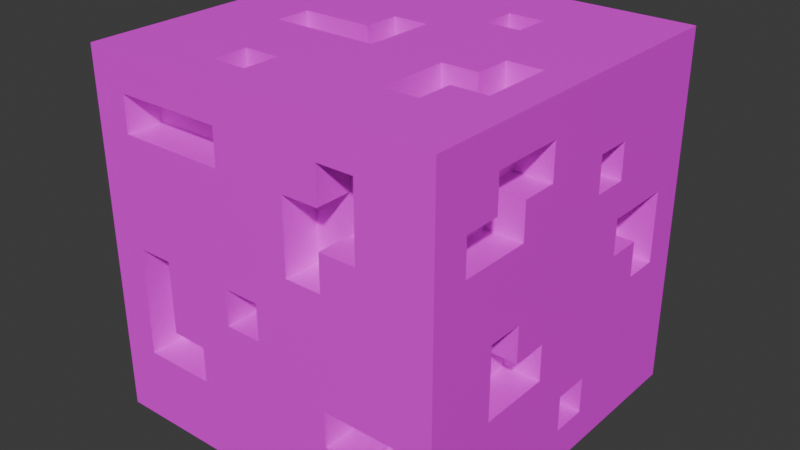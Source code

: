 # Source: cube.blend  (saved by Blender 4.5.88; exported with 4.5.12 LTS)
import bpy
from mathutils import Matrix  # noqa: F401  (used for matrix-valued properties, if any)

bpy.ops.wm.read_factory_settings(use_empty=True)
scene = bpy.context.scene
scene.name = 'Scene'

# ---- collections
col_collection = bpy.data.collections.new('Collection'); scene.collection.children.link(col_collection)

# ---- images (referenced by path relative to the original .blend; pixels are not part of the script)
import os
ASSET_DIR = os.environ.get("B2B_ASSET_DIR", "")  # directory of the original .blend (textures are referenced by path, not embedded)
HERE = os.path.dirname(os.path.abspath(__file__))  # packed textures are extracted next to this script under _unpacked/

def load_image(name, relpath, width, height, colorspace="sRGB"):
    """Load a texture the original file referenced (path relative to the .blend, or extracted next to this script)."""
    p = next((c for c in (os.path.join(HERE, relpath), os.path.join(ASSET_DIR, relpath)) if relpath and os.path.exists(c)), "")
    if p:
        img = bpy.data.images.load(p, check_existing=True)
        img.name = name
    else:  # same state as the original file: an image datablock whose file is absent (Cycles renders it pink)
        img = bpy.data.images.new(name, width, height)
        img.source = "FILE"
        img.filepath = "//" + (relpath or name)
    img.colorspace_settings.name = colorspace
    return img
img_texture = load_image('texture', '', 992, 992, 'sRGB')

# ---- materials (node trees are filled in below, after node groups)
mat_material = bpy.data.materials.new('Material')

# ---- material node trees
mat_material.use_nodes = True; mat_material.node_tree.nodes.clear()
_N = mat_material.node_tree.nodes; _L = mat_material.node_tree.links
n0 = _N.new('ShaderNodeBsdfPrincipled'); n0.name = 'Principled BSDF'; n0.location = (-200, 100)
n1 = _N.new('ShaderNodeOutputMaterial'); n1.name = 'Material Output'; n1.location = (200, 100)
n2 = _N.new('ShaderNodeTexImage'); n2.name = 'Image Texture'; n2.location = (-490, 60)
n2.image = img_texture
_L.new(n0.outputs[0], n1.inputs[0])
_L.new(n2.outputs[0], n0.inputs[0])
n1.is_active_output = True

# ---- world
world_world = bpy.data.worlds.new('World'); scene.world = world_world
world_world.use_nodes = True; world_world.node_tree.nodes.clear()
_N = world_world.node_tree.nodes; _L = world_world.node_tree.links
n0 = _N.new('ShaderNodeOutputWorld'); n0.name = 'World Output'; n0.location = (200, 100)
n1 = _N.new('ShaderNodeBackground'); n1.name = 'Background'; n1.location = (-200, 100)
n1.inputs[0].default_value = (0.05088, 0.05088, 0.05088, 1.0)
_L.new(n1.outputs[0], n0.inputs[0])
n0.is_active_output = True
world_world.color = (0.05088, 0.05088, 0.05088)
world_world.sun_shadow_jitter_overblur = 0.0

# ---- meshes
me_cube = bpy.data.meshes.new('Cube')
me_cube.from_pydata([(1.0, 1.0, 1.0), (1.0, 1.0, -1.0), (1.0, -1.0, 1.0), (1.0, -1.0, -1.0), (-1.0, 1.0, 1.0), (-1.0, 1.0, -1.0), (-1.0, -1.0, 1.0), (-1.0, -1.0, -1.0), (-1.0, 0.8, -1.0), (-1.0, 0.6, -1.0), (-1.0, 0.4, -1.0), (-1.0, 0.2, -1.0), (-1.0, 0.0, -1.0), (-1.0, -0.2, -1.0), (-1.0, -0.4, -1.0), (-1.0, -0.6, -1.0), (-1.0, -0.8, -1.0), (1.0, 0.8, 1.0), (1.0, 0.6, 1.0), (1.0, 0.4, 1.0), (1.0, 0.2, 1.0), (1.0, 0.0, 1.0), (1.0, -0.2, 1.0), (1.0, -0.4, 1.0), (1.0, -0.6, 1.0), (1.0, -0.8, 1.0), (-1.0, -0.8, 1.0), (-1.0, -0.6, 1.0), (-1.0, -0.4, 1.0), (-1.0, -0.2, 1.0), (-1.0, 0.0, 1.0), (-1.0, 0.2, 1.0), (-1.0, 0.4, 1.0), (-1.0, 0.6, 1.0), (-1.0, 0.8, 1.0), (1.0, -0.8, -1.0), (1.0, -0.6, -1.0), (1.0, -0.4, -1.0), (1.0, -0.2, -1.0), (1.0, 0.0, -1.0), (1.0, 0.2, -1.0), (1.0, 0.4, -1.0), (1.0, 0.6, -1.0), (1.0, 0.8, -1.0), (0.8, 1.0, -1.0), (0.6, 1.0, -1.0), (0.4, 1.0, -1.0), (0.2, 1.0, -1.0), (0.0, 1.0, -1.0), (-0.2, 1.0, -1.0), (-0.4, 1.0, -1.0), (-0.6, 1.0, -1.0), (-0.8, 1.0, -1.0), (0.8, -1.0, 1.0), (0.6, -1.0, 1.0), (0.4, -1.0, 1.0), (0.2, -1.0, 1.0), (0.0, -1.0, 1.0), (-0.2, -1.0, 1.0), (-0.4, -1.0, 1.0), (-0.6, -1.0, 1.0), (-0.8, -1.0, 1.0), (-0.8, -1.0, -1.0), (-0.6, -1.0, -1.0), (-0.4, -1.0, -1.0), (-0.2, -1.0, -1.0), (0.0, -1.0, -1.0), (0.2, -1.0, -1.0), (0.4, -1.0, -1.0), (0.6, -1.0, -1.0), (0.8, -1.0, -1.0), (-0.8, 1.0, 1.0), (-0.6, 1.0, 1.0), (-0.4, 1.0, 1.0), (-0.2, 1.0, 1.0), (0.0, 1.0, 1.0), (0.2, 1.0, 1.0), (0.4, 1.0, 1.0), (0.6, 1.0, 1.0), (0.8, 1.0, 1.0), (0.6, 0.8, -1.0), (0.4, 0.8, -1.0), (0.2, 0.8, -1.0), (-0.4, 0.8, -1.0), (-0.6, 0.8, -1.0), (-0.8, 0.8, -1.0), (0.6, 0.6, -1.0), (0.4, 0.6, -1.0), (0.2, 0.6, -1.0), (-0.4, 0.6, -1.0), (-0.6, 0.6, -1.0), (-0.8, 0.6, -1.0), (0.4, 0.4, -1.0), (0.2, 0.4, -1.0), (-0.4, 0.4, -1.0), (-0.6, 0.4, -1.0), (0.4, 0.2, -1.0), (0.2, 0.2, -1.0), (-0.4, 0.2, -1.0), (-0.4, 0.0, -1.0), (-0.4, -0.2, -1.0), (-0.6, -0.2, -1.0), (-0.8, -0.2, -1.0), (0.8, -0.4, -1.0), (0.6, -0.4, -1.0), (0.4, -0.4, -1.0), (0.2, -0.4, -1.0), (0.0, -0.4, -1.0), (-0.2, -0.4, -1.0), (-0.4, -0.4, -1.0), (-0.6, -0.4, -1.0), (-0.8, -0.4, -1.0), (0.8, -0.6, -1.0), (0.6, -0.6, -1.0), (0.4, -0.6, -1.0), (0.2, -0.6, -1.0), (-0.2, -0.6, -1.0), (-0.4, -0.6, -1.0), (0.6, -0.8, -1.0), (0.4, -0.8, -1.0), (0.2, -0.8, -1.0), (-0.2, -0.8, -1.0), (-0.8, 0.8, 1.0), (-0.6, 0.8, 1.0), (-0.4, 0.8, 1.0), (0.2, 0.8, 1.0), (0.4, 0.8, 1.0), (-0.8, 0.6, 1.0), (-0.6, 0.6, 1.0), (-0.4, 0.6, 1.0), (0.2, 0.6, 1.0), (0.4, 0.6, 1.0), (-0.8, 0.4, 1.0), (-0.6, 0.4, 1.0), (-0.4, 0.4, 1.0), (0.2, 0.4, 1.0), (0.4, 0.4, 1.0), (-0.2, 0.2, 1.0), (0.0, 0.2, 1.0), (-0.6, 0.0, 1.0), (-0.4, 0.0, 1.0), (-0.2, 0.0, 1.0), (0.0, 0.0, 1.0), (0.6, 0.0, 1.0), (0.8, 0.0, 1.0), (-0.6, -0.2, 1.0), (-0.4, -0.2, 1.0), (-0.2, -0.2, 1.0), (0.0, -0.2, 1.0), (0.4, -0.2, 1.0), (0.6, -0.2, 1.0), (0.8, -0.2, 1.0), (-0.4, -0.4, 1.0), (-0.2, -0.4, 1.0), (0.4, -0.4, 1.0), (0.6, -0.4, 1.0), (0.8, -0.4, 1.0), (-0.4, -0.6, 1.0), (-0.2, -0.6, 1.0), (0.4, -0.6, 1.0), (0.6, -0.6, 1.0), (-0.4, -0.8, 1.0), (-0.2, -0.8, 1.0), (0.4, -0.8, 1.0), (1.0, 1.0, 0.8), (1.0, 1.0, 0.6), (1.0, 1.0, 0.4), (1.0, 1.0, 0.2), (1.0, 1.0, 0.0), (1.0, 1.0, -0.2), (1.0, 1.0, -0.4), (1.0, 1.0, -0.6), (1.0, 1.0, -0.8), (-1.0, -1.0, -0.8), (-1.0, -1.0, -0.6), (-1.0, -1.0, -0.4), (-1.0, -1.0, -0.2), (-1.0, -1.0, 0.0), (-1.0, -1.0, 0.2), (-1.0, -1.0, 0.4), (-1.0, -1.0, 0.6), (-1.0, -1.0, 0.8), (1.0, -1.0, 0.8), (1.0, -1.0, 0.6), (1.0, -1.0, 0.4), (1.0, -1.0, 0.2), (1.0, -1.0, 0.0), (1.0, -1.0, -0.2), (1.0, -1.0, -0.4), (1.0, -1.0, -0.6), (1.0, -1.0, -0.8), (-1.0, 1.0, 0.8), (-1.0, 1.0, 0.6), (-1.0, 1.0, 0.4), (-1.0, 1.0, 0.2), (-1.0, 1.0, 0.0), (-1.0, 1.0, -0.2), (-1.0, 1.0, -0.4), (-1.0, 1.0, -0.6), (-1.0, 1.0, -0.8), (1.0, 0.8, 0.2), (1.0, 0.8, 0.0), (1.0, 0.8, -0.2), (1.0, 0.6, 0.2), (1.0, 0.6, 0.0), (1.0, 0.6, -0.2), (1.0, 0.4, 0.6), (1.0, 0.4, 0.4), (1.0, 0.4, 0.2), (1.0, 0.4, 0.0), (1.0, 0.4, -0.2), (1.0, 0.2, 0.8), (1.0, 0.2, 0.6), (1.0, 0.2, 0.4), (1.0, 0.2, 0.2), (1.0, 0.2, 0.0), (1.0, 0.2, -0.2), (1.0, 0.2, -0.4), (1.0, 0.2, -0.6), (1.0, 0.2, -0.8), (1.0, 0.0, -0.6), (1.0, 0.0, -0.8), (1.0, -0.2, 0.8), (1.0, -0.2, 0.6), (1.0, -0.2, 0.4), (1.0, -0.2, 0.2), (1.0, -0.2, 0.0), (1.0, -0.2, -0.2), (1.0, -0.2, -0.4), (1.0, -0.4, 0.8), (1.0, -0.4, 0.6), (1.0, -0.4, 0.4), (1.0, -0.4, 0.0), (1.0, -0.4, -0.2), (1.0, -0.4, -0.4), (1.0, -0.6, 0.8), (1.0, -0.6, 0.6), (1.0, -0.6, 0.4), (1.0, -0.6, 0.2), (1.0, -0.6, 0.0), (1.0, -0.6, -0.2), (1.0, -0.6, -0.4), (1.0, -0.8, 0.6), (1.0, -0.8, 0.4), (-1.0, -0.8, 0.4), (-1.0, -0.8, 0.2), (-1.0, -0.8, 0.0), (-1.0, -0.8, -0.2), (-1.0, -0.6, 0.4), (-1.0, -0.6, 0.2), (-1.0, -0.6, 0.0), (-1.0, -0.6, -0.2), (-1.0, -0.4, 0.4), (-1.0, -0.4, 0.2), (-1.0, -0.4, 0.0), (-1.0, -0.4, -0.2), (-1.0, -0.4, -0.4), (-1.0, -0.4, -0.6), (-1.0, -0.4, -0.8), (-1.0, -0.2, 0.4), (-1.0, -0.2, -0.2), (-1.0, -0.2, -0.4), (-1.0, -0.2, -0.6), (-1.0, -0.2, -0.8), (-1.0, 0.0, 0.8), (-1.0, 0.0, 0.6), (-1.0, 0.0, 0.4), (-1.0, 0.0, -0.2), (-1.0, 0.0, -0.4), (-1.0, 0.0, -0.6), (-1.0, 0.2, 0.8), (-1.0, 0.2, 0.6), (-1.0, 0.2, 0.4), (-1.0, 0.2, -0.2), (-1.0, 0.4, 0.4), (-1.0, 0.4, 0.2), (-1.0, 0.4, 0.0), (-1.0, 0.4, -0.2), (-1.0, 0.4, -0.4), (-1.0, 0.4, -0.6), (-1.0, 0.4, -0.8), (-1.0, 0.6, 0.4), (-1.0, 0.6, 0.2), (-1.0, 0.6, 0.0), (-1.0, 0.6, -0.4), (-1.0, 0.6, -0.6), (-1.0, 0.8, 0.2), (-1.0, 0.8, 0.0), (-0.8, 1.0, -0.4), (-0.8, 1.0, -0.6), (-0.6, 1.0, 0.6), (-0.6, 1.0, 0.4), (-0.6, 1.0, -0.2), (-0.6, 1.0, -0.4), (-0.6, 1.0, -0.6), (-0.4, 1.0, 0.8), (-0.4, 1.0, 0.6), (-0.4, 1.0, 0.4), (-0.4, 1.0, 0.0), (-0.4, 1.0, -0.2), (-0.4, 1.0, -0.4), (-0.2, 1.0, 0.8), (-0.2, 1.0, 0.4), (-0.2, 1.0, 0.2), (-0.2, 1.0, 0.0), (-0.2, 1.0, -0.2), (-0.2, 1.0, -0.4), (0.0, 1.0, 0.8), (0.0, 1.0, 0.6), (0.2, 1.0, 0.8), (0.2, 1.0, 0.6), (0.2, 1.0, 0.4), (0.4, 1.0, 0.8), (0.4, 1.0, 0.6), (0.4, 1.0, 0.4), (0.4, 1.0, -0.2), (0.4, 1.0, -0.4), (0.6, 1.0, 0.8), (0.6, 1.0, 0.6), (0.6, 1.0, 0.4), (0.6, 1.0, -0.2), (0.6, 1.0, -0.4), (0.6, 1.0, -0.6), (0.6, 1.0, -0.8), (0.8, 1.0, -0.2), (0.8, 1.0, -0.4), (0.8, 1.0, -0.6), (0.8, 1.0, -0.8), (0.8, -1.0, -0.4), (0.8, -1.0, -0.6), (0.8, -1.0, -0.8), (0.6, -1.0, 0.8), (0.6, -1.0, 0.6), (0.6, -1.0, 0.4), (0.6, -1.0, -0.4), (0.6, -1.0, -0.6), (0.6, -1.0, -0.8), (0.4, -1.0, 0.8), (0.4, -1.0, 0.6), (0.4, -1.0, 0.4), (0.4, -1.0, 0.2), (0.4, -1.0, -0.4), (0.4, -1.0, -0.6), (0.4, -1.0, -0.8), (0.2, -1.0, 0.6), (0.2, -1.0, 0.4), (0.2, -1.0, 0.2), (0.2, -1.0, 0.0), (0.0, -1.0, 0.0), (0.0, -1.0, -0.2), (-0.2, -1.0, 0.8), (-0.2, -1.0, 0.6), (-0.2, -1.0, 0.0), (-0.2, -1.0, -0.2), (-0.4, -1.0, 0.8), (-0.4, -1.0, 0.6), (-0.4, -1.0, 0.0), (-0.4, -1.0, -0.4), (-0.4, -1.0, -0.6), (-0.4, -1.0, -0.8), (-0.6, -1.0, 0.8), (-0.6, -1.0, 0.6), (-0.6, -1.0, 0.0), (-0.6, -1.0, -0.2), (-0.6, -1.0, -0.4), (-0.6, -1.0, -0.6), (-0.8, -1.0, 0.8), (-0.8, -1.0, 0.6), (-0.8, -1.0, 0.0), (-0.8, -1.0, -0.2), (-0.8, -1.0, -0.4), (-0.8, -1.0, -0.6), (-0.8, 0.8, 0.8), (-0.6, 0.8, 0.8), (-0.4, 0.8, 0.8), (-0.8, 0.6, 0.8), (-0.6, 0.6, 0.8), (-0.4, 0.6, 0.8), (0.2, 0.6, 0.8), (0.4, 0.6, 0.8), (-0.8, 0.4, 0.8), (-0.6, 0.4, 0.8), (0.2, 0.4, 0.8), (0.4, 0.4, 0.8), (-0.2, 0.2, 0.8), (0.0, 0.2, 0.8), (-0.6, 0.0, 0.8), (-0.4, 0.0, 0.8), (-0.2, 0.0, 0.8), (0.0, 0.0, 0.8), (0.6, 0.0, 0.8), (0.8, 0.0, 0.8), (-0.6, -0.2, 0.8), (-0.4, -0.2, 0.8), (-0.2, -0.2, 0.8), (0.0, -0.2, 0.8), (0.4, -0.2, 0.8), (0.6, -0.2, 0.8), (-0.8, 0.8, -0.6), (0.4, -0.4, 0.8), (0.6, -0.4, 0.8), (-0.8, 0.8, -0.4), (-0.4, -0.6, 0.8), (-0.2, -0.6, 0.8), (0.4, -0.6, 0.8), (0.6, -0.6, 0.8), (-0.4, -0.8, 0.8), (-0.2, -0.8, 0.8), (0.8, 0.8, 0.2), (0.8, 0.8, 0.0), (-0.8, -0.8, 0.4), (0.8, 0.6, 0.2), (0.8, 0.6, 0.0), (0.8, 0.6, -0.2), (0.8, 0.4, 0.6), (0.8, 0.4, 0.4), (0.8, 0.4, 0.2), (0.8, 0.4, 0.0), (0.8, 0.2, 0.6), (0.8, 0.2, 0.4), (0.8, 0.2, -0.6), (0.8, 0.2, -0.8), (0.8, 0.0, -0.6), (0.8, 0.0, -0.8), (0.8, -0.2, 0.8), (0.8, -0.8, 0.4), (0.8, -0.2, -0.2), (0.8, -0.2, -0.4), (0.8, -0.4, 0.8), (0.8, -0.8, 0.6), (0.8, -0.2, 0.8), (0.8, -0.4, 0.0), (0.8, -0.4, -0.2), (0.8, -0.4, -0.4), (0.8, -0.6, 0.6), (0.8, -0.6, 0.8), (0.8, -0.2, 0.6), (0.8, -0.6, 0.0), (0.8, -0.6, -0.2), (0.8, -0.6, -0.4), (0.8, -0.4, 0.4), (0.8, -0.4, 0.6), (-0.6, 0.8, 0.6), (-0.6, 0.8, 0.4), (-0.6, 0.8, -0.2), (-0.6, 0.8, -0.4), (-0.6, 0.8, -0.6), (-0.4, 0.8, 0.6), (-0.4, 0.8, 0.4), (-0.4, 0.8, 0.0), (-0.4, 0.8, -0.2), (-0.4, 0.8, -0.4), (-0.2, 0.8, 0.0), (-0.2, 0.8, -0.2), (-0.2, 0.8, -0.4), (0.0, 0.8, 0.8), (0.0, 0.8, 0.6), (0.2, 0.8, 0.8), (0.2, 0.8, 0.6), (0.2, 0.8, 0.4), (0.4, 0.8, 0.8), (0.4, 0.8, 0.6), (0.4, 0.8, 0.4), (0.4, 0.8, -0.2), (0.4, 0.8, -0.4), (0.6, 0.8, 0.6), (0.6, 0.8, 0.4), (0.6, 0.8, -0.2), (0.6, 0.8, -0.4), (0.6, 0.8, -0.6), (0.6, 0.8, -0.8), (0.8, 0.8, -0.2), (0.8, 0.8, -0.4), (0.8, 0.8, -0.6), (0.8, 0.8, -0.8), (-0.8, -0.8, 0.2), (-0.8, -0.8, 0.0), (-0.8, -0.8, -0.2), (-0.8, -0.6, 0.4), (-0.8, -0.6, 0.2), (-0.8, -0.6, 0.0), (-0.8, -0.6, -0.2), (-0.8, -0.4, 0.4), (-0.8, -0.4, 0.2), (-0.8, -0.4, -0.4), (-0.8, -0.4, -0.6), (-0.8, -0.4, -0.8), (-0.8, -0.2, -0.2), (-0.8, -0.2, -0.4), (-0.8, -0.2, -0.6), (-0.8, -0.2, -0.8), (-0.8, 0.0, 0.8), (-0.8, 0.0, 0.6), (-0.8, 0.0, -0.2), (-0.8, 0.0, -0.4), (-0.8, 0.0, -0.6), (-0.8, 0.2, 0.8), (-0.8, 0.2, 0.6), (-0.8, 0.4, 0.4), (-0.8, 0.4, 0.2), (-0.8, 0.4, 0.0), (-0.8, 0.4, -0.4), (-0.8, 0.4, -0.6), (-0.8, 0.6, 0.4), (-0.8, 0.6, 0.2), (-0.8, 0.6, 0.0), (-0.8, 0.6, -0.4), (-0.8, 0.6, -0.6), (-0.8, 0.8, 0.2), (-0.8, 0.8, 0.0), (0.8, -0.8, -0.4), (0.8, -0.8, -0.6), (0.8, -0.8, -0.8), (0.6, -0.8, 0.8), (0.6, -0.8, 0.6), (0.6, -0.8, 0.4), (0.6, -0.8, -0.4), (0.6, -0.8, -0.6), (0.6, -0.8, -0.8), (0.4, -0.8, 0.8), (0.4, -0.8, 0.6), (0.4, -0.8, 0.4), (0.4, -0.8, 0.2), (0.4, -0.8, -0.4), (0.4, -0.8, -0.6), (0.2, -0.8, 0.6), (0.2, -0.8, 0.4), (0.2, -0.8, 0.2), (0.0, -0.8, 0.0), (0.0, -0.8, -0.2), (-0.2, -0.8, 0.8), (-0.2, -0.8, 0.6), (-0.2, -0.8, 0.0), (-0.2, -0.8, -0.2), (-0.4, -0.8, 0.8), (-0.4, -0.8, 0.6), (-0.4, -0.8, -0.4), (-0.4, -0.8, -0.6), (-0.6, -0.8, 0.8), (-0.6, -0.8, 0.6), (-0.6, -0.8, 0.0), (-0.6, -0.8, -0.2), (-0.6, -0.8, -0.4), (-0.6, -0.8, -0.6), (-0.8, -0.8, 0.8), (-0.8, -0.8, 0.6), (-0.8, -0.8, 0.0), (-0.8, -0.8, -0.2), (-0.8, -0.8, -0.4), (-0.8, -0.8, -0.6), (0.6, 0.8, -0.8), (0.4, 0.8, -0.8), (0.2, 0.8, -0.8), (-0.6, 0.8, -0.8), (-0.8, 0.8, -0.8), (0.6, 0.6, -0.8), (0.4, 0.6, -0.8), (0.2, 0.6, -0.8), (-0.4, 0.6, -0.8), (-0.6, 0.6, -0.8), (-0.8, 0.6, -0.8), (0.4, 0.4, -0.8), (0.2, 0.4, -0.8), (-0.4, 0.4, -0.8), (-0.6, 0.4, -0.8), (0.4, 0.2, -0.8), (0.2, 0.2, -0.8), (-0.4, -0.2, -0.8), (-0.6, -0.2, -0.8), (-0.8, -0.2, -0.8), (0.8, -0.4, -0.8), (0.6, -0.4, -0.8), (0.4, -0.4, -0.8), (-0.2, -0.4, -0.8), (-0.4, -0.4, -0.8), (-0.6, -0.4, -0.8), (-0.8, -0.4, -0.8), (0.8, -0.6, -0.8), (0.6, -0.6, -0.8), (0.4, -0.6, -0.8), (0.2, -0.6, -0.8), (-0.2, -0.6, -0.8), (-0.4, -0.6, -0.8), (0.6, -0.8, -0.8), (0.4, -0.8, -0.8), (0.2, -0.8, -0.8), (0.8, -0.6, 0.4), (0.8, -0.4, 0.8)], [], [(221, 220, 218, 217, 216, 215, 214, 213, 212, 211, 20, 21, 22, 222, 223, 224, 225, 226, 227, 228, 234, 241, 240, 239, 238, 237, 243, 184, 185, 186, 187, 188, 189, 190, 3, 35, 36, 37, 38, 39, 40, 219), (125, 130, 131, 126, 77, 76), (123, 122, 372, 373, 374, 124), (73, 72, 71, 4, 34, 33, 32, 132, 127, 122, 123, 124), (157, 161, 406, 402), (132, 32, 31, 30, 29, 28, 27, 26, 6, 61, 60, 59, 161, 157, 152, 146, 145, 139, 140, 141, 137, 138, 142, 148, 147, 153, 158, 162, 58, 57, 56, 55, 163, 159, 154, 149, 150, 143, 144, 21, 20, 19, 18, 17, 0, 79, 78, 77, 126, 131, 136, 135, 130, 125, 76, 75, 74, 73, 124, 129, 134, 133), (132, 133, 381, 380), (162, 158, 403, 407), (122, 127, 132, 380, 375, 372), (152, 157, 158, 153, 147, 146), (548, 549, 543, 537, 536, 542, 541, 540, 546, 547), (264, 30, 31, 32, 33, 34, 4, 191, 192, 193, 194, 195, 196, 197, 198, 199, 5, 8, 9, 10, 280, 279, 285, 284, 278, 277, 276, 283, 287, 286, 282, 281, 274, 272, 266, 265, 271, 270), (138, 137, 384, 385), (130, 135, 382, 378), (144, 143, 390, 391), (129, 128, 133, 134), (159, 160, 405, 404), (145, 146, 147, 148, 395, 394, 393, 392), (136, 131, 379, 383), (129, 124, 374, 377), (149, 154, 159, 404, 399, 396), (35, 3, 70, 69, 68, 67, 66, 65, 121, 116, 108, 107, 106, 105, 114, 115, 120, 119, 118, 113, 112, 103, 37, 36), (112, 113, 578, 577), (113, 118, 583, 578), (110, 111, 576, 575), (100, 109, 574, 567), (87, 92, 561, 556), (85, 84, 553, 554), (119, 120, 585, 584), (83, 89, 90, 84, 85, 8, 5, 52, 51, 50), (109, 110, 575, 574), (93, 88, 557, 562), (118, 119, 584, 583), (120, 115, 580, 585), (111, 102, 569, 576), (109, 108, 573, 574), (102, 13, 12, 11, 10, 9, 8, 85, 91, 90, 95, 94, 98, 99, 100, 101), (44, 1, 43, 42, 41, 40, 39, 38, 37, 103, 104, 105, 106, 107, 108, 109, 100, 99, 98, 94, 89, 83, 50, 49, 48, 47, 82, 88, 93, 97, 96, 92, 87, 86, 80, 45), (350, 354, 360, 366, 544, 538, 534, 530), (162, 161, 59, 58), (349, 348, 528, 529), (338, 344, 525, 520), (355, 351, 531, 535), (365, 358, 537, 543, 549, 371), (341, 342, 524, 523), (357, 364, 542, 536), (344, 345, 346, 527, 526, 525), (580, 579, 572, 571, 570, 577, 578, 583, 584, 585), (346, 340, 522, 527), (333, 332, 331, 513, 514, 515), (336, 330, 512, 518), (336, 343, 68, 69, 70, 330), (313, 312, 309, 307, 301, 295, 296, 290, 291, 297, 302, 303, 304, 298, 299, 292, 293, 288, 197, 196, 195, 194, 193, 192, 191, 4, 71, 72, 73, 74, 75, 76, 77, 78, 317, 318), (312, 313, 461, 460), (326, 327, 474, 473, 472, 471, 324, 325), (322, 321, 468, 469, 470, 323), (288, 293, 445, 401), (323, 327, 44, 45, 46, 47, 48, 49, 50, 51, 52, 5, 199, 198, 197, 288, 289, 294, 293, 300, 306, 305, 304, 303, 302, 297, 296, 295, 301, 307, 308, 310, 311, 314, 319, 318, 317, 78, 79, 0, 164, 165, 166, 167, 168, 169, 324, 320, 315, 316, 321, 322), (321, 316, 464, 468), (304, 305, 306, 454, 453, 452), (294, 289, 398, 446), (470, 469, 468, 464, 463, 467, 471, 472, 473, 474), (318, 319, 466, 465), (291, 290, 442, 443), (314, 311, 459, 462, 466, 319), (44, 327, 326, 325, 324, 169, 170, 171, 172, 1), (298, 304, 452, 449), (244, 248, 252, 482, 478, 410), (251, 247, 477, 481), (258, 257, 256, 484, 485, 486), (260, 267, 493, 487), (276, 277, 273, 267, 260, 255, 254, 253, 252, 259, 266, 272, 274, 275), (250, 251, 481, 480), (278, 284, 506, 501), (269, 262, 489, 495), (249, 250, 480, 479), (285, 279, 502, 507), (281, 282, 504, 503), (245, 244, 410, 475, 476, 477, 247, 246), (264, 270, 496, 491), (219, 40, 41, 42, 43, 1, 172, 171, 170, 169, 202, 205, 210, 216, 217, 218), (206, 212, 418, 414), (237, 231, 440, 586, 425, 243), (231, 230, 441, 440), (212, 213, 419, 418), (227, 226, 225, 224, 223, 230, 231, 237, 238, 239, 232, 233), (200, 203, 208, 416, 411, 408), (222, 22, 23, 24, 25, 2, 182, 183, 184, 243, 242, 236, 235, 229), (213, 207, 415, 419), (218, 220, 422, 420), (204, 205, 413, 412), (221, 219, 421, 423), (227, 233, 432, 426), (240, 241, 439, 438, 437, 239), (19, 20, 211, 212, 206, 207, 213, 214, 215, 216, 210, 205, 204, 209, 208, 203, 200, 201, 202, 169, 168, 167, 166, 165, 164, 0, 17, 18), (267, 268, 269, 495, 494, 493), (331, 54, 55, 56, 57, 58, 59, 60, 61, 6, 181, 366, 360, 354, 350, 351, 355, 361, 367, 180, 179, 178, 177, 176, 175, 174, 173, 7, 62, 63, 64, 359, 358, 365, 371, 370, 369, 368, 362, 356, 352, 348, 347, 346, 345, 344, 338, 337), (367, 366, 181, 180), (403, 402, 406, 407), (394, 395, 389, 385, 384, 388, 387, 386, 392, 393), (375, 380, 381, 376, 377, 374, 373, 372), (379, 378, 382, 383), (140, 139, 386, 387, 388, 141), (139, 145, 392, 386), (133, 128, 376, 381), (161, 162, 407, 406), (155, 156, 428, 400), (156, 151, 144, 391, 424, 428), (160, 155, 400, 405), (135, 136, 383, 382), (128, 129, 377, 376), (148, 142, 138, 385, 389, 395), (150, 149, 396, 397), (158, 157, 402, 403), (137, 141, 388, 384), (131, 130, 378, 379), (143, 150, 397, 390), (411, 416, 417, 412, 413, 471, 409, 408), (438, 439, 433, 427, 426, 432, 431, 437), (421, 420, 422, 423), (415, 414, 418, 419), (205, 202, 471, 413), (201, 200, 408, 409, 471, 202), (232, 239, 437, 431), (220, 221, 423, 422), (441, 436, 430, 587, 435, 434, 429, 425, 586, 440), (233, 232, 431, 432), (241, 234, 228, 427, 433, 439), (235, 236, 434, 435), (207, 206, 414, 415), (219, 218, 420, 421), (209, 204, 412, 417), (208, 209, 417, 416), (242, 243, 425, 429), (228, 227, 426, 427), (230, 223, 436, 441), (461, 465, 466, 462, 459, 458, 456, 455, 457, 460), (453, 454, 451, 445, 444, 450, 449, 452), (309, 312, 460, 457, 455, 307), (443, 442, 447, 448), (398, 401, 445, 446), (293, 292, 444, 445), (327, 323, 470, 474), (293, 294, 446, 445), (300, 293, 445, 451, 454, 306), (504, 508, 509, 505, 500, 499, 498, 503), (313, 318, 465, 461), (292, 299, 450, 444), (315, 320, 324, 471, 467, 463), (316, 315, 463, 464), (296, 297, 448, 447), (311, 310, 458, 459), (289, 288, 401, 398), (297, 291, 443, 448), (310, 308, 456, 458), (290, 296, 447, 442), (299, 298, 449, 450), (308, 307, 455, 456), (502, 501, 506, 507), (494, 495, 489, 490, 486, 485, 484, 488, 487, 493), (492, 491, 496, 497), (478, 482, 483, 479, 480, 481, 477, 476, 475, 410), (251, 250, 249, 253, 254, 255, 260, 261, 256, 257, 258, 263, 262, 269, 268, 267, 273, 277, 278, 279, 280, 10, 11, 12, 13, 14, 15, 16, 7, 173, 174, 175, 176, 177, 178, 179, 180, 181, 6, 26, 27, 28, 29, 30, 264, 265, 266, 259, 252, 248, 244, 245, 246, 247), (284, 285, 507, 506), (283, 276, 500, 505, 509, 287), (274, 281, 503, 498), (275, 274, 498, 499, 500, 276), (270, 271, 497, 496), (261, 260, 487, 488), (279, 278, 501, 502), (252, 253, 483, 482), (263, 258, 486, 490), (282, 286, 508, 504), (262, 263, 490, 489), (253, 249, 479, 483), (286, 287, 509, 508), (256, 261, 488, 484), (271, 265, 492, 497), (265, 264, 491, 492), (538, 544, 545, 539, 535, 531, 530, 534), (522, 521, 515, 514, 513, 519, 520, 525, 526, 527), (529, 528, 532, 533), (516, 523, 524, 517, 518, 512, 511, 510), (363, 362, 540, 541), (342, 335, 517, 524), (364, 363, 541, 542), (329, 328, 510, 511, 512, 330), (361, 355, 535, 539), (335, 336, 518, 517), (353, 349, 529, 533), (362, 368, 546, 540), (348, 352, 532, 528), (337, 338, 520, 519), (351, 350, 530, 531), (366, 367, 545, 544), (339, 333, 515, 521), (328, 334, 341, 523, 516, 510), (358, 357, 536, 537), (340, 339, 521, 522), (367, 361, 539, 545), (370, 371, 549, 548, 547, 546, 368, 369), (331, 337, 519, 513), (352, 353, 533, 532), (574, 573, 581, 582), (569, 568, 567, 574, 575, 576), (561, 565, 566, 562, 557, 552, 551, 550, 555, 556), (559, 558, 563, 564), (554, 553, 559, 560), (86, 87, 556, 555), (91, 85, 554, 560), (97, 93, 562, 566), (94, 95, 564, 563), (101, 100, 567, 568), (84, 90, 559, 553), (115, 114, 579, 580), (92, 96, 565, 561), (102, 101, 568, 569), (117, 109, 574, 582), (108, 116, 581, 573), (104, 103, 570, 571), (116, 117, 582, 581), (81, 80, 550, 551), (105, 104, 571, 572), (90, 89, 558, 559), (88, 82, 552, 557), (82, 81, 551, 552), (95, 90, 559, 564), (96, 97, 566, 565), (114, 105, 572, 579), (90, 91, 560, 559), (89, 94, 563, 558), (80, 86, 555, 550), (103, 112, 577, 570), (399, 404, 405, 400, 428, 424, 391, 390, 397, 396), (236, 242, 429, 434), (223, 222, 430, 436), (222, 229, 235, 435, 587, 430), (340, 346, 347, 348, 349, 353, 352, 356, 362, 363, 364, 357, 358, 359, 64, 65, 66, 67, 68, 343, 336, 335, 342, 341, 334, 328, 329, 330, 70, 3, 190, 189, 188, 187, 186, 185, 184, 183, 182, 2, 53, 54, 331, 332, 333, 339), (47, 46, 45, 80, 81, 82), (16, 15, 14, 13, 102, 111, 110, 109, 117, 116, 121, 65, 64, 63, 62, 7), (24, 23, 22, 21, 144, 151, 156, 155, 160, 159, 163, 55, 54, 53, 2, 25)])
_k = set([(0, 17), (0, 79), (0, 164), (1, 43), (1, 44), (1, 172), (2, 25), (2, 53), (2, 182), (3, 35), (3, 70), (3, 190), (4, 34), (4, 71), (4, 191), (5, 8), (5, 52), (5, 199), (6, 26), (6, 61), (6, 181), (7, 16), (7, 62), (7, 173), (8, 9), (9, 10), (10, 11), (11, 12), (12, 13), (13, 14), (14, 15), (15, 16), (17, 18), (18, 19), (19, 20), (20, 21), (21, 22), (22, 23), (23, 24), (24, 25), (26, 27), (27, 28), (28, 29), (29, 30), (30, 31), (31, 32), (32, 33), (33, 34), (35, 36), (36, 37), (37, 38), (38, 39), (39, 40), (40, 41), (41, 42), (42, 43), (44, 45), (45, 46), (46, 47), (47, 48), (48, 49), (49, 50), (50, 51), (51, 52), (53, 54), (54, 55), (55, 56), (56, 57), (57, 58), (58, 59), (59, 60), (60, 61), (62, 63), (63, 64), (64, 65), (65, 66), (66, 67), (67, 68), (68, 69), (69, 70), (71, 72), (72, 73), (73, 74), (74, 75), (75, 76), (76, 77), (77, 78), (78, 79), (164, 165), (165, 166), (166, 167), (167, 168), (168, 169), (169, 170), (170, 171), (171, 172), (173, 174), (174, 175), (175, 176), (176, 177), (177, 178), (178, 179), (179, 180), (180, 181), (182, 183), (183, 184), (184, 185), (185, 186), (186, 187), (187, 188), (188, 189), (189, 190), (191, 192), (192, 193), (193, 194), (194, 195), (195, 196), (196, 197), (197, 198), (198, 199)])
me_cube.attributes.new('sharp_edge', 'BOOLEAN', 'EDGE').data.foreach_set('value', [ (min(e.vertices), max(e.vertices)) in _k for e in me_cube.edges])
_uv = me_cube.uv_layers.new(name='UVMap')
_uv.uv.foreach_set('vector', [0.9355, 0.1613, 0.9032, 0.1613, 0.9032, 0.1935, 0.871, 0.1935, 0.8387, 0.1935, 0.8065, 0.1935, 0.7742, 0.1935, 0.7419, 0.1935, 0.7097, 0.1935, 0.6774, 0.1935, 0.6452, 0.1935, 0.6452, 0.1613, 0.6452, 0.129, 0.6774, 0.129, 0.7097, 0.129, 0.7419, 0.129, 0.7742, 0.129, 0.8065, 0.129, 0.8387, 0.129, 0.871, 0.129, 0.871, 0.09677, 0.871, 0.06452, 0.8387, 0.06452, 0.8065, 0.06452, 0.7742, 0.06452, 0.7419, 0.06452, 0.7419, 0.03226, 0.7419, 1.756e-08, 0.7742, 2e-08, 0.8065, 2.243e-08, 0.8387, 2.487e-08, 0.871, 2.73e-08, 0.9032, 2.974e-08, 0.9355, 3.217e-08, 0.9677, 3.461e-08, 0.9677, 0.03226, 0.9677, 0.06452, 0.9677, 0.09677, 0.9677, 0.129, 0.9677, 0.1613, 0.9677, 0.1935, 0.9355, 0.1935, 0.2903, 0.129, 0.2581, 0.129, 0.2581, 0.09677, 0.2903, 0.09677, 0.3226, 0.09677, 0.3226, 0.129, 0.871, 0.4839, 0.871, 0.4516, 0.9032, 0.4516, 0.9032, 0.4839, 0.9032, 0.5161, 0.871, 0.5161, 0.3226, 0.2258, 0.3226, 0.2581, 0.3226, 0.2903, 0.3226, 0.3226, 0.2903, 0.3226, 0.2581, 0.3226, 0.2258, 0.3226, 0.2258, 0.2903, 0.2581, 0.2903, 0.2903, 0.2903, 0.2903, 0.2581, 0.2903, 0.2258, 0.9355, 0.5806, 0.9677, 0.5806, 0.9677, 0.6129, 0.9355, 0.6129, 0.2258, 0.2903, 0.2258, 0.3226, 0.1935, 0.3226, 0.1613, 0.3226, 0.129, 0.3226, 0.09677, 0.3226, 0.06452, 0.3226, 0.03226, 0.3226, 1.41e-08, 0.3226, 1.654e-08, 0.2903, 1.897e-08, 0.2581, 2.141e-08, 0.2258, 0.03226, 0.2258, 0.06452, 0.2258, 0.09677, 0.2258, 0.129, 0.2258, 0.129, 0.2581, 0.1613, 0.2581, 0.1613, 0.2258, 0.1613, 0.1935, 0.1935, 0.1935, 0.1935, 0.1613, 0.1613, 0.1613, 0.129, 0.1613, 0.129, 0.1935, 0.09677, 0.1935, 0.06452, 0.1935, 0.03226, 0.1935, 2.384e-08, 0.1935, 2.628e-08, 0.1613, 2.871e-08, 0.129, 3.115e-08, 0.09677, 0.03226, 0.09677, 0.06452, 0.09677, 0.09677, 0.09677, 0.129, 0.09677, 0.129, 0.06452, 0.1613, 0.06452, 0.1613, 0.03226, 0.1613, 1.218e-08, 0.1935, 1.461e-08, 0.2258, 1.705e-08, 0.2581, 1.948e-08, 0.2903, 2.192e-08, 0.3226, 2.435e-08, 0.3226, 0.03226, 0.3226, 0.06452, 0.3226, 0.09677, 0.2903, 0.09677, 0.2581, 0.09677, 0.2258, 0.09677, 0.2258, 0.129, 0.2581, 0.129, 0.2903, 0.129, 0.3226, 0.129, 0.3226, 0.1613, 0.3226, 0.1935, 0.3226, 0.2258, 0.2903, 0.2258, 0.2581, 0.2258, 0.2258, 0.2258, 0.2258, 0.2581, 0.6129, 0.9032, 0.6129, 0.871, 0.6452, 0.871, 0.6452, 0.9032, 0.6452, 0.9032, 0.6452, 0.871, 0.6774, 0.871, 0.6774, 0.9032, 0.4839, 0.871, 0.4839, 0.8387, 0.4839, 0.8065, 0.5161, 0.8065, 0.5161, 0.8387, 0.5161, 0.871, 0.09677, 0.2258, 0.06452, 0.2258, 0.06452, 0.1935, 0.09677, 0.1935, 0.129, 0.1935, 0.129, 0.2258, 0.7742, 0.7097, 0.7742, 0.7419, 0.7419, 0.7419, 0.7097, 0.7419, 0.7097, 0.7097, 0.7419, 0.7097, 0.7419, 0.6774, 0.7419, 0.6452, 0.7742, 0.6452, 0.7742, 0.6774, 0.03226, 0.4839, 2.115e-08, 0.4839, 2.359e-08, 0.4516, 2.602e-08, 0.4194, 2.846e-08, 0.3871, 3.089e-08, 0.3548, 3.333e-08, 0.3226, 0.03226, 0.3226, 0.06452, 0.3226, 0.09677, 0.3226, 0.129, 0.3226, 0.1613, 0.3226, 0.1935, 0.3226, 0.2258, 0.3226, 0.2581, 0.3226, 0.2903, 0.3226, 0.3226, 0.3226, 0.3226, 0.3548, 0.3226, 0.3871, 0.3226, 0.4194, 0.2903, 0.4194, 0.2581, 0.4194, 0.2581, 0.3871, 0.2258, 0.3871, 0.2258, 0.4194, 0.1935, 0.4194, 0.1613, 0.4194, 0.1613, 0.3871, 0.1613, 0.3548, 0.129, 0.3548, 0.129, 0.3871, 0.09677, 0.3871, 0.09677, 0.4194, 0.09677, 0.4516, 0.09677, 0.4839, 0.06452, 0.4839, 0.06452, 0.4516, 0.03226, 0.4516, 0.3871, 0.9355, 0.3871, 0.9032, 0.4194, 0.9032, 0.4194, 0.9355, 0.6774, 0.9032, 0.6774, 0.871, 0.7097, 0.871, 0.7097, 0.9032, 0.7097, 0.9032, 0.7097, 0.871, 0.7419, 0.871, 0.7419, 0.9032, 0.2581, 0.2258, 0.2581, 0.2581, 0.2258, 0.2581, 0.2258, 0.2258, 0.9032, 0.4194, 0.9032, 0.3871, 0.9355, 0.3871, 0.9355, 0.4194, 0.6129, 0.7419, 0.6129, 0.7097, 0.6129, 0.6774, 0.6129, 0.6452, 0.6452, 0.6452, 0.6452, 0.6774, 0.6452, 0.7097, 0.6452, 0.7419, 0.7742, 0.7742, 0.7742, 0.7419, 0.8065, 0.7419, 0.8065, 0.7742, 0.9355, 0.6129, 0.9677, 0.6129, 0.9677, 0.6452, 0.9355, 0.6452, 0.8065, 0.8387, 0.8065, 0.8065, 0.8065, 0.7742, 0.8387, 0.7742, 0.8387, 0.8065, 0.8387, 0.8387, 0.3548, 0.3226, 0.3226, 0.3226, 0.3226, 0.2903, 0.3226, 0.2581, 0.3226, 0.2258, 0.3226, 0.1935, 0.3226, 0.1613, 0.3226, 0.129, 0.3548, 0.129, 0.3871, 0.129, 0.4194, 0.129, 0.4194, 0.1613, 0.4194, 0.1935, 0.4194, 0.2258, 0.3871, 0.2258, 0.3871, 0.1935, 0.3548, 0.1935, 0.3548, 0.2258, 0.3548, 0.2581, 0.3871, 0.2581, 0.3871, 0.2903, 0.4194, 0.2903, 0.4194, 0.3226, 0.3871, 0.3226, 0.7742, 0.871, 0.7742, 0.9032, 0.7419, 0.9032, 0.7419, 0.871, 0.6452, 0.9677, 0.6129, 0.9677, 0.6129, 0.9355, 0.6452, 0.9355, 0.7742, 0.8387, 0.7742, 0.871, 0.7419, 0.871, 0.7419, 0.8387, 0.871, 0.8387, 0.871, 0.871, 0.8387, 0.871, 0.8387, 0.8387, 0.871, 0.4516, 0.871, 0.4839, 0.8387, 0.4839, 0.8387, 0.4516, 0.9032, 0.5806, 0.871, 0.5806, 0.871, 0.5484, 0.9032, 0.5484, 0.5484, 0.8387, 0.5484, 0.871, 0.5161, 0.871, 0.5161, 0.8387, 0.6129, 0.09677, 0.5806, 0.09677, 0.5806, 0.06452, 0.6129, 0.06452, 0.6129, 0.03226, 0.6129, 2.705e-08, 0.6452, 2.948e-08, 0.6452, 0.03226, 0.6452, 0.06452, 0.6452, 0.09677, 0.7742, 0.8065, 0.7742, 0.8387, 0.7419, 0.8387, 0.7419, 0.8065, 0.8065, 0.5806, 0.8065, 0.6129, 0.7742, 0.6129, 0.7742, 0.5806, 0.5484, 0.8065, 0.5484, 0.8387, 0.5161, 0.8387, 0.5161, 0.8065, 0.9677, 0.6774, 0.9355, 0.6774, 0.9355, 0.6452, 0.9677, 0.6452, 0.4194, 0.871, 0.4194, 0.9032, 0.3871, 0.9032, 0.3871, 0.871, 0.4516, 0.9032, 0.4516, 0.9355, 0.4194, 0.9355, 0.4194, 0.9032, 0.4516, 0.03226, 0.4516, 1.487e-08, 0.4839, 1.73e-08, 0.5161, 1.974e-08, 0.5484, 2.217e-08, 0.5806, 2.461e-08, 0.6129, 2.705e-08, 0.6129, 0.03226, 0.5806, 0.03226, 0.5806, 0.06452, 0.5484, 0.06452, 0.5484, 0.09677, 0.5161, 0.09677, 0.4839, 0.09677, 0.4516, 0.09677, 0.4516, 0.06452, 0.6452, 0.2903, 0.6452, 0.3226, 0.6129, 0.3226, 0.5806, 0.3226, 0.5484, 0.3226, 0.5161, 0.3226, 0.4839, 0.3226, 0.4516, 0.3226, 0.4194, 0.3226, 0.4194, 0.2903, 0.4194, 0.2581, 0.4194, 0.2258, 0.4194, 0.1935, 0.4194, 0.1613, 0.4194, 0.129, 0.4194, 0.09677, 0.4516, 0.09677, 0.4839, 0.09677, 0.5161, 0.09677, 0.5484, 0.09677, 0.5806, 0.09677, 0.6129, 0.09677, 0.6452, 0.09677, 0.6452, 0.129, 0.6452, 0.1613, 0.6452, 0.1935, 0.6129, 0.1935, 0.5806, 0.1935, 0.5484, 0.1935, 0.5161, 0.1935, 0.5161, 0.2258, 0.5484, 0.2258, 0.5806, 0.2258, 0.5806, 0.2581, 0.6129, 0.2581, 0.6452, 0.2581, 0.4839, 0.7419, 0.4839, 0.7097, 0.4839, 0.6774, 0.4839, 0.6452, 0.5161, 0.6452, 0.5161, 0.6774, 0.5161, 0.7097, 0.5161, 0.7419, 0.03226, 0.1935, 0.03226, 0.2258, 2.141e-08, 0.2258, 2.384e-08, 0.1935, 0.9355, 0.4839, 0.9355, 0.4516, 0.9677, 0.4516, 0.9677, 0.4839, 0.9032, 0.4516, 0.9032, 0.4194, 0.9355, 0.4194, 0.9355, 0.4516, 0.7742, 0.4839, 0.7742, 0.4516, 0.8065, 0.4516, 0.8065, 0.4839, 0.8065, 0.4839, 0.8065, 0.4516, 0.8387, 0.4516, 0.8387, 0.4839, 0.8387, 0.5161, 0.8065, 0.5161, 0.6774, 0.9355, 0.6774, 0.9677, 0.6452, 0.9677, 0.6452, 0.9355, 0.9032, 0.4839, 0.9032, 0.4516, 0.9355, 0.4516, 0.9355, 0.4839, 0.9032, 0.5806, 0.9032, 0.6129, 0.9032, 0.6452, 0.871, 0.6452, 0.871, 0.6129, 0.871, 0.5806, 0.7742, 0.3226, 0.7742, 0.3548, 0.8065, 0.3548, 0.8065, 0.3871, 0.8065, 0.4194, 0.7742, 0.4194, 0.7742, 0.3871, 0.7419, 0.3871, 0.7419, 0.3548, 0.7419, 0.3226, 0.4194, 0.9032, 0.4194, 0.871, 0.4516, 0.871, 0.4516, 0.9032, 0.871, 0.7097, 0.871, 0.6774, 0.871, 0.6452, 0.9032, 0.6452, 0.9032, 0.6774, 0.9032, 0.7097, 0.9355, 0.6774, 0.9677, 0.6774, 0.9677, 0.7097, 0.9355, 0.7097, 0.6129, 0.5806, 0.6129, 0.5484, 0.6452, 0.5484, 0.6452, 0.5806, 0.6452, 0.6129, 0.6129, 0.6129, 0.06452, 0.7419, 0.03226, 0.7419, 0.03226, 0.7742, 0.03226, 0.8065, 0.03226, 0.8387, 0.03226, 0.871, 0.06452, 0.871, 0.06452, 0.9032, 0.09677, 0.9032, 0.09677, 0.871, 0.09677, 0.8387, 0.129, 0.8387, 0.1613, 0.8387, 0.1613, 0.871, 0.1935, 0.871, 0.1935, 0.9032, 0.2258, 0.9032, 0.2258, 0.9355, 0.2258, 0.9677, 0.1935, 0.9677, 0.1613, 0.9677, 0.129, 0.9677, 0.09677, 0.9677, 0.06452, 0.9677, 0.03226, 0.9677, 3.847e-09, 0.9677, 6.282e-09, 0.9355, 8.718e-09, 0.9032, 1.115e-08, 0.871, 1.359e-08, 0.8387, 1.602e-08, 0.8065, 1.846e-08, 0.7742, 2.089e-08, 0.7419, 2.333e-08, 0.7097, 0.03226, 0.7097, 0.06452, 0.7097, 0.7742, 0.871, 0.8065, 0.871, 0.8065, 0.9032, 0.7742, 0.9032, 0.7419, 0.3871, 0.7419, 0.4194, 0.7097, 0.4194, 0.7097, 0.3871, 0.7097, 0.3548, 0.7097, 0.3226, 0.7419, 0.3226, 0.7419, 0.3548, 0.871, 0.7419, 0.871, 0.7097, 0.9032, 0.7097, 0.9032, 0.7419, 0.9032, 0.7742, 0.871, 0.7742, 0.9032, 0.8387, 0.9032, 0.871, 0.871, 0.871, 0.871, 0.8387, 0.2903, 0.7097, 0.2903, 0.6774, 0.3226, 0.6774, 0.3226, 0.7097, 0.3226, 0.7419, 0.3226, 0.7742, 0.3226, 0.8065, 0.3226, 0.8387, 0.3226, 0.871, 0.3226, 0.9032, 0.3226, 0.9355, 0.3226, 0.9677, 0.2903, 0.9677, 0.2581, 0.9677, 0.2258, 0.9677, 0.2258, 0.9355, 0.2581, 0.9355, 0.2581, 0.9032, 0.2258, 0.9032, 0.2258, 0.871, 0.2258, 0.8387, 0.1935, 0.8387, 0.1613, 0.8387, 0.129, 0.8387, 0.09677, 0.8387, 0.09677, 0.871, 0.06452, 0.871, 0.03226, 0.871, 0.03226, 0.8387, 0.03226, 0.8065, 0.06452, 0.8065, 0.06452, 0.7742, 0.09677, 0.7742, 0.09677, 0.7419, 0.09677, 0.7097, 0.06452, 0.7097, 0.03226, 0.7097, 2.333e-08, 0.7097, 2.577e-08, 0.6774, 2.82e-08, 0.6452, 0.03226, 0.6452, 0.06452, 0.6452, 0.09677, 0.6452, 0.129, 0.6452, 0.1613, 0.6452, 0.1935, 0.6452, 0.1935, 0.6774, 0.1935, 0.7097, 0.1935, 0.7419, 0.2258, 0.7419, 0.2258, 0.7097, 0.2581, 0.7097, 0.7097, 0.9355, 0.7097, 0.9677, 0.6774, 0.9677, 0.6774, 0.9355, 0.871, 0.7097, 0.871, 0.7419, 0.871, 0.7742, 0.8387, 0.7742, 0.8387, 0.7419, 0.8387, 0.7097, 0.7419, 0.9677, 0.7097, 0.9677, 0.7097, 0.9355, 0.7419, 0.9355, 0.6774, 0.4194, 0.6774, 0.3871, 0.6774, 0.3548, 0.6452, 0.3548, 0.6452, 0.3226, 0.6774, 0.3226, 0.7097, 0.3226, 0.7097, 0.3548, 0.7097, 0.3871, 0.7097, 0.4194, 0.9677, 0.3548, 1.0, 0.3548, 1.0, 0.3871, 0.9677, 0.3871, 0.4194, 1.0, 0.3871, 1.0, 0.3871, 0.9677, 0.4194, 0.9677, 0.871, 0.5484, 0.871, 0.5806, 0.8387, 0.5806, 0.8387, 0.5484, 0.8387, 0.5161, 0.871, 0.5161, 0.3226, 0.6774, 0.2903, 0.6774, 0.2581, 0.6774, 0.2258, 0.6774, 0.1935, 0.6774, 0.1935, 0.6452, 0.2258, 0.6452, 0.2581, 0.6452, 0.2903, 0.6452, 0.3226, 0.6452, 0.4839, 0.9032, 0.4839, 0.9355, 0.4516, 0.9355, 0.4516, 0.9032, 0.8065, 0.6452, 0.8065, 0.6774, 0.8065, 0.7097, 0.7742, 0.7097, 0.7742, 0.6774, 0.7742, 0.6452, 0.9677, 0.7419, 0.9355, 0.7419, 0.9355, 0.7097, 0.9677, 0.7097, 0.7742, 0.871, 0.7742, 0.8387, 0.7742, 0.8065, 0.8065, 0.8065, 0.8065, 0.8387, 0.8065, 0.871, 0.9355, 0.4839, 0.9355, 0.5161, 0.9032, 0.5161, 0.9032, 0.4839, 0.1613, 0.4194, 0.1935, 0.4194, 0.1935, 0.4516, 0.1935, 0.4839, 0.1935, 0.5161, 0.1935, 0.5484, 0.1613, 0.5484, 0.129, 0.5484, 0.09677, 0.5484, 0.09677, 0.5161, 0.09677, 0.4839, 0.09677, 0.4516, 0.09677, 0.4194, 0.129, 0.4194, 0.5806, 0.8387, 0.5806, 0.871, 0.5484, 0.871, 0.5484, 0.8387, 0.5161, 0.9032, 0.5161, 0.9355, 0.4839, 0.9355, 0.4839, 0.9032, 0.9032, 0.5484, 0.9032, 0.5161, 0.9355, 0.5161, 0.9355, 0.5484, 0.5806, 0.8065, 0.5806, 0.8387, 0.5484, 0.8387, 0.5484, 0.8065, 0.7742, 0.4516, 0.7419, 0.4516, 0.7419, 0.4194, 0.7742, 0.4194, 0.5484, 0.9032, 0.5484, 0.9355, 0.5161, 0.9355, 0.5161, 0.9032, 0.3548, 0.7419, 0.3226, 0.7419, 0.3226, 0.7097, 0.3548, 0.7097, 0.3871, 0.7097, 0.4194, 0.7097, 0.4194, 0.7419, 0.3871, 0.7419, 0.4839, 0.9355, 0.4839, 0.9677, 0.4516, 0.9677, 0.4516, 0.9355, 0.9355, 0.1935, 0.9677, 0.1935, 0.9677, 0.2258, 0.9677, 0.2581, 0.9677, 0.2903, 0.9677, 0.3226, 0.9355, 0.3226, 0.9032, 0.3226, 0.871, 0.3226, 0.8387, 0.3226, 0.8387, 0.2903, 0.8387, 0.2581, 0.8387, 0.2258, 0.8387, 0.1935, 0.871, 0.1935, 0.9032, 0.1935, 0.5484, 0.9355, 0.5484, 0.9032, 0.5806, 0.9032, 0.5806, 0.9355, 0.871, 0.8065, 0.871, 0.8387, 0.8387, 0.8387, 0.8387, 0.8065, 0.8387, 0.7742, 0.871, 0.7742, 0.7419, 0.9677, 0.7419, 0.9355, 0.7742, 0.9355, 0.7742, 0.9677, 0.9677, 0.3871, 1.0, 0.3871, 1.0, 0.4194, 0.9677, 0.4194, 0.8387, 0.129, 0.8065, 0.129, 0.7742, 0.129, 0.7419, 0.129, 0.7097, 0.129, 0.7097, 0.09677, 0.7419, 0.09677, 0.7419, 0.06452, 0.7742, 0.06452, 0.8065, 0.06452, 0.8065, 0.09677, 0.8387, 0.09677, 0.871, 0.8387, 0.871, 0.8065, 0.871, 0.7742, 0.9032, 0.7742, 0.9032, 0.8065, 0.9032, 0.8387, 0.6774, 0.129, 0.6452, 0.129, 0.6452, 0.09677, 0.6452, 0.06452, 0.6452, 0.03226, 0.6452, 1.025e-08, 0.6774, 1.269e-08, 0.7097, 1.512e-08, 0.7419, 1.756e-08, 0.7419, 0.03226, 0.7097, 0.03226, 0.7097, 0.06452, 0.6774, 0.06452, 0.6774, 0.09677, 0.9355, 0.5484, 0.9355, 0.5806, 0.9032, 0.5806, 0.9032, 0.5484, 0.5806, 0.9355, 0.5806, 0.9032, 0.6129, 0.9032, 0.6129, 0.9355, 0.9677, 0.4839, 0.9677, 0.5161, 0.9355, 0.5161, 0.9355, 0.4839, 0.9355, 0.5806, 0.9355, 0.6129, 0.9032, 0.6129, 0.9032, 0.5806, 0.4839, 0.9677, 0.4839, 0.9355, 0.5161, 0.9355, 0.5161, 0.9677, 0.3548, 0.871, 0.3548, 0.9032, 0.3226, 0.9032, 0.3226, 0.871, 0.3226, 0.8387, 0.3548, 0.8387, 0.6452, 0.2258, 0.6452, 0.1935, 0.6774, 0.1935, 0.7097, 0.1935, 0.7097, 0.2258, 0.7419, 0.2258, 0.7419, 0.1935, 0.7742, 0.1935, 0.8065, 0.1935, 0.8387, 0.1935, 0.8387, 0.2258, 0.8387, 0.2581, 0.8065, 0.2581, 0.8065, 0.2258, 0.7742, 0.2258, 0.7742, 0.2581, 0.7742, 0.2903, 0.8065, 0.2903, 0.8387, 0.2903, 0.8387, 0.3226, 0.8065, 0.3226, 0.7742, 0.3226, 0.7419, 0.3226, 0.7097, 0.3226, 0.6774, 0.3226, 0.6452, 0.3226, 0.6452, 0.2903, 0.6452, 0.2581, 0.6129, 0.8065, 0.6129, 0.8387, 0.6129, 0.871, 0.5806, 0.871, 0.5806, 0.8387, 0.5806, 0.8065, 0.3548, 0.5806, 0.3226, 0.5806, 0.3226, 0.5484, 0.3226, 0.5161, 0.3226, 0.4839, 0.3226, 0.4516, 0.3226, 0.4194, 0.3226, 0.3871, 0.3226, 0.3548, 0.3226, 0.3226, 0.3548, 0.3226, 0.3548, 0.3548, 0.3548, 0.3871, 0.3548, 0.4194, 0.3548, 0.4516, 0.3871, 0.4516, 0.3871, 0.4194, 0.3871, 0.3871, 0.3871, 0.3548, 0.3871, 0.3226, 0.4194, 0.3226, 0.4516, 0.3226, 0.4839, 0.3226, 0.5161, 0.3226, 0.5484, 0.3226, 0.5806, 0.3226, 0.6129, 0.3226, 0.6452, 0.3226, 0.6452, 0.3548, 0.6452, 0.3871, 0.6452, 0.4194, 0.6129, 0.4194, 0.5806, 0.4194, 0.5806, 0.3871, 0.5806, 0.3548, 0.5484, 0.3548, 0.5161, 0.3548, 0.4839, 0.3548, 0.4839, 0.3871, 0.4839, 0.4194, 0.4839, 0.4516, 0.4839, 0.4839, 0.4839, 0.5161, 0.4516, 0.5161, 0.4194, 0.5161, 0.3871, 0.5161, 0.3871, 0.5484, 0.3548, 0.5484, 0.3871, 0.3548, 0.3548, 0.3548, 0.3548, 0.3226, 0.3871, 0.3226, 0.871, 0.4516, 0.8387, 0.4516, 0.8387, 0.4194, 0.871, 0.4194, 0.4194, 0.6774, 0.4194, 0.6452, 0.4516, 0.6452, 0.4839, 0.6452, 0.4839, 0.6774, 0.4516, 0.6774, 0.4516, 0.7097, 0.4516, 0.7419, 0.4194, 0.7419, 0.4194, 0.7097, 0.7097, 0.7742, 0.7097, 0.7419, 0.7419, 0.7419, 0.7419, 0.7742, 0.7742, 0.7742, 0.7742, 0.8065, 0.7419, 0.8065, 0.7097, 0.8065, 0.6452, 0.9355, 0.6129, 0.9355, 0.6129, 0.9032, 0.6452, 0.9032, 0.8387, 0.3548, 0.8387, 0.3226, 0.871, 0.3226, 0.871, 0.3548, 0.871, 0.3871, 0.8387, 0.3871, 0.9032, 0.6452, 0.9032, 0.6129, 0.9355, 0.6129, 0.9355, 0.6452, 0.6452, 0.9355, 0.6452, 0.9032, 0.6774, 0.9032, 0.6774, 0.9355, 0.8387, 0.3871, 0.871, 0.3871, 0.871, 0.4194, 0.8387, 0.4194, 0.9355, 0.7419, 0.9677, 0.7419, 0.9677, 0.7742, 0.9355, 0.7742, 0.8387, 0.6452, 0.8387, 0.6129, 0.8387, 0.5806, 0.871, 0.5806, 0.871, 0.6129, 0.871, 0.6452, 0.9355, 0.7742, 0.9677, 0.7742, 0.9677, 0.8065, 0.9355, 0.8065, 0.7742, 0.8065, 0.7742, 0.7742, 0.8065, 0.7742, 0.8065, 0.8065, 0.7742, 0.9355, 0.8065, 0.9355, 0.8065, 0.9677, 0.7742, 0.9677, 0.6129, 0.871, 0.6129, 0.8387, 0.6129, 0.8065, 0.6452, 0.8065, 0.6452, 0.8387, 0.6452, 0.871, 0.9355, 0.8387, 0.9355, 0.8065, 0.9677, 0.8065, 0.9677, 0.8387, 0.4516, 0.9032, 0.4516, 0.871, 0.4839, 0.871, 0.4839, 0.9032, 0.9032, 0.6774, 0.9032, 0.6452, 0.9355, 0.6452, 0.9355, 0.6774, 0.6774, 0.9355, 0.6774, 0.9032, 0.7097, 0.9032, 0.7097, 0.9355, 0.9032, 0.7097, 0.9032, 0.6774, 0.9355, 0.6774, 0.9355, 0.7097, 0.3871, 0.7742, 0.3871, 0.7419, 0.4194, 0.7419, 0.4194, 0.7742, 0.4516, 0.7742, 0.4516, 0.8065, 0.4194, 0.8065, 0.3871, 0.8065, 0.4839, 0.7419, 0.5161, 0.7419, 0.5161, 0.7742, 0.5161, 0.8065, 0.4839, 0.8065, 0.4839, 0.7742, 0.4516, 0.7742, 0.4516, 0.7419, 0.9355, 0.7419, 0.9032, 0.7419, 0.9032, 0.7097, 0.9355, 0.7097, 0.7419, 0.9355, 0.7097, 0.9355, 0.7097, 0.9032, 0.7419, 0.9032, 0.8065, 0.9355, 0.8387, 0.9355, 0.8387, 0.9677, 0.8065, 0.9677, 0.6452, 0.8387, 0.6452, 0.8065, 0.6774, 0.8065, 0.6774, 0.8387, 0.6774, 0.871, 0.6452, 0.871, 0.7419, 0.9355, 0.7419, 0.9032, 0.7742, 0.9032, 0.7742, 0.9355, 0.9355, 0.8387, 0.9677, 0.8387, 0.9677, 0.871, 0.9355, 0.871, 0.6774, 0.7742, 0.6774, 0.8065, 0.6452, 0.8065, 0.6452, 0.7742, 0.6452, 0.7419, 0.6774, 0.7419, 0.6774, 0.7097, 0.7097, 0.7097, 0.7097, 0.7419, 0.7097, 0.7742, 0.5161, 0.9677, 0.5161, 0.9355, 0.5484, 0.9355, 0.5484, 0.9677, 0.7097, 0.8065, 0.7097, 0.8387, 0.7097, 0.871, 0.6774, 0.871, 0.6774, 0.8387, 0.6774, 0.8065, 0.8387, 0.871, 0.871, 0.871, 0.871, 0.9032, 0.8387, 0.9032, 0.8387, 0.9677, 0.8387, 0.9355, 0.871, 0.9355, 0.871, 0.9677, 0.9032, 0.9032, 0.871, 0.9032, 0.871, 0.871, 0.9032, 0.871, 0.9032, 0.9355, 0.9032, 0.9677, 0.871, 0.9677, 0.871, 0.9355, 0.9355, 0.7419, 0.9355, 0.7742, 0.9032, 0.7742, 0.9032, 0.7419, 0.4194, 0.9677, 0.4516, 0.9677, 0.4516, 1.0, 0.4194, 1.0, 0.9355, 0.5484, 0.9355, 0.5161, 0.9677, 0.5161, 0.9677, 0.5484, 0.5806, 0.9355, 0.5806, 0.9677, 0.5484, 0.9677, 0.5484, 0.9355, 0.5806, 0.6774, 0.5806, 0.6452, 0.6129, 0.6452, 0.6129, 0.6774, 0.6129, 0.7097, 0.5806, 0.7097, 0.5806, 0.7419, 0.5484, 0.7419, 0.5484, 0.7097, 0.5484, 0.6774, 0.5806, 0.7742, 0.5806, 0.8065, 0.5484, 0.8065, 0.5161, 0.8065, 0.5161, 0.7742, 0.5484, 0.7742, 0.5484, 0.7419, 0.5806, 0.7419, 0.8387, 0.5484, 0.8387, 0.5806, 0.8065, 0.5806, 0.8065, 0.5484, 0.8065, 0.5161, 0.8387, 0.5161, 0.8065, 0.9355, 0.7742, 0.9355, 0.7742, 0.9032, 0.8065, 0.9032, 0.9032, 0.8065, 0.9032, 0.7742, 0.9355, 0.7742, 0.9355, 0.8065, 0.9355, 0.9032, 0.9355, 0.871, 0.9677, 0.871, 0.9677, 0.9032, 0.7097, 0.4516, 0.6774, 0.4516, 0.6774, 0.4194, 0.7097, 0.4194, 0.9355, 0.8065, 0.9355, 0.8387, 0.9032, 0.8387, 0.9032, 0.8065, 0.4194, 0.8387, 0.4194, 0.871, 0.3871, 0.871, 0.3871, 0.8387, 0.3871, 0.8065, 0.4194, 0.8065, 0.6129, 0.7742, 0.6452, 0.7742, 0.6452, 0.8065, 0.6129, 0.8065, 0.5806, 0.8065, 0.5806, 0.7742, 0.5806, 0.7419, 0.6129, 0.7419, 0.8387, 0.9032, 0.8387, 0.9355, 0.8065, 0.9355, 0.8065, 0.9032, 0.9677, 0.9355, 0.9355, 0.9355, 0.9355, 0.9032, 0.9677, 0.9032, 0.9032, 0.3226, 0.9032, 0.3548, 0.9032, 0.3871, 0.871, 0.3871, 0.871, 0.3548, 0.871, 0.3226, 0.9032, 0.9677, 0.9032, 0.9355, 0.9355, 0.9355, 0.9355, 0.9677, 0.9677, 0.4194, 1.0, 0.4194, 1.0, 0.4516, 0.9677, 0.4516, 1.0, 0.4839, 0.9677, 0.4839, 0.9677, 0.4516, 1.0, 0.4516, 0.4839, 1.0, 0.4516, 1.0, 0.4516, 0.9677, 0.4839, 0.9677, 0.9677, 0.9355, 0.9677, 0.9677, 0.9355, 0.9677, 0.9355, 0.9355, 0.9355, 0.8387, 0.9355, 0.871, 0.9032, 0.871, 0.9032, 0.8387, 1.0, 0.03226, 0.9677, 0.03226, 0.9677, 9.614e-09, 1.0, 9.614e-09, 0.0, 1.0, 0.0, 0.9677, 0.03226, 0.9677, 0.03226, 1.0, 1.0, 0.06452, 0.9677, 0.06452, 0.9677, 0.03226, 1.0, 0.03226, 0.5806, 0.9032, 0.5484, 0.9032, 0.5484, 0.871, 0.5806, 0.871, 0.7742, 0.4839, 0.7742, 0.5161, 0.7419, 0.5161, 0.7419, 0.5484, 0.7097, 0.5484, 0.7097, 0.5161, 0.7097, 0.4839, 0.7419, 0.4839, 0.7419, 0.4516, 0.7742, 0.4516, 0.871, 0.9355, 0.8387, 0.9355, 0.8387, 0.9032, 0.871, 0.9032, 0.3226, 0.6774, 0.3226, 0.6452, 0.3548, 0.6452, 0.3548, 0.6774, 0.3871, 0.6774, 0.4194, 0.6774, 0.4194, 0.7097, 0.3871, 0.7097, 0.3548, 0.7097, 0.3226, 0.7097, 0.1935, 0.5806, 0.1613, 0.5806, 0.129, 0.5806, 0.129, 0.5484, 0.1613, 0.5484, 0.1935, 0.5484, 0.1935, 0.5161, 0.2258, 0.5161, 0.2258, 0.5484, 0.2581, 0.5484, 0.2903, 0.5484, 0.2903, 0.5161, 0.2581, 0.5161, 0.2581, 0.4839, 0.2258, 0.4839, 0.1935, 0.4839, 0.1935, 0.4516, 0.1935, 0.4194, 0.2258, 0.4194, 0.2581, 0.4194, 0.2903, 0.4194, 0.3226, 0.4194, 0.3226, 0.4516, 0.3226, 0.4839, 0.3226, 0.5161, 0.3226, 0.5484, 0.3226, 0.5806, 0.3226, 0.6129, 0.3226, 0.6452, 0.2903, 0.6452, 0.2581, 0.6452, 0.2258, 0.6452, 0.1935, 0.6452, 0.1613, 0.6452, 0.129, 0.6452, 0.09677, 0.6452, 0.06452, 0.6452, 0.03226, 0.6452, 8.974e-09, 0.6452, 1.141e-08, 0.6129, 1.384e-08, 0.5806, 1.628e-08, 0.5484, 1.872e-08, 0.5161, 2.115e-08, 0.4839, 0.03226, 0.4839, 0.06452, 0.4839, 0.09677, 0.4839, 0.09677, 0.5161, 0.09677, 0.5484, 0.09677, 0.5806, 0.09677, 0.6129, 0.129, 0.6129, 0.1613, 0.6129, 0.1935, 0.6129, 0.9032, 0.9032, 0.9032, 0.9355, 0.871, 0.9355, 0.871, 0.9032, 0.3548, 0.871, 0.3548, 0.8387, 0.3871, 0.8387, 0.3871, 0.871, 0.3871, 0.9032, 0.3548, 0.9032, 0.9355, 0.871, 0.9355, 0.9032, 0.9032, 0.9032, 0.9032, 0.871, 0.8387, 0.6774, 0.8387, 0.6452, 0.871, 0.6452, 0.871, 0.6774, 0.871, 0.7097, 0.8387, 0.7097, 0.9032, 0.3226, 0.9355, 0.3226, 0.9355, 0.3548, 0.9032, 0.3548, 0.9355, 0.5806, 0.9355, 0.5484, 0.9677, 0.5484, 0.9677, 0.5806, 0.8065, 0.4516, 0.7742, 0.4516, 0.7742, 0.4194, 0.8065, 0.4194, 0.8065, 0.7097, 0.8065, 0.7419, 0.7742, 0.7419, 0.7742, 0.7097, 0.9032, 0.9355, 0.9032, 0.9032, 0.9355, 0.9032, 0.9355, 0.9355, 0.03226, 0.9677, 0.06452, 0.9677, 0.06452, 1.0, 0.03226, 1.0, 0.9677, 0.06452, 1.0, 0.06452, 1.0, 0.09677, 0.9677, 0.09677, 0.06452, 1.0, 0.06452, 0.9677, 0.09677, 0.9677, 0.09677, 1.0, 0.9677, 0.3226, 0.9677, 0.3548, 0.9355, 0.3548, 0.9355, 0.3226, 0.3548, 0.9355, 0.3548, 0.9677, 0.3226, 0.9677, 0.3226, 0.9355, 0.5806, 0.9677, 0.5806, 0.9355, 0.6129, 0.9355, 0.6129, 0.9677, 1.0, 0.129, 0.9677, 0.129, 0.9677, 0.09677, 1.0, 0.09677, 0.5161, 0.6774, 0.5161, 0.6452, 0.5484, 0.6452, 0.5484, 0.6774, 0.5484, 0.7097, 0.5484, 0.7419, 0.5161, 0.7419, 0.5161, 0.7097, 0.6774, 0.7097, 0.6774, 0.6774, 0.6452, 0.6774, 0.6452, 0.6452, 0.6452, 0.6129, 0.6774, 0.6129, 0.6774, 0.6452, 0.7097, 0.6452, 0.7097, 0.6774, 0.7097, 0.7097, 0.3548, 0.9355, 0.3226, 0.9355, 0.3226, 0.9032, 0.3548, 0.9032, 0.7097, 0.5806, 0.7097, 0.5484, 0.7419, 0.5484, 0.7419, 0.5806, 0.7742, 0.5806, 0.7742, 0.6129, 0.7419, 0.6129, 0.7097, 0.6129, 0.871, 0.4194, 0.871, 0.3871, 0.9032, 0.3871, 0.9032, 0.4194, 0.09677, 1.0, 0.09677, 0.9677, 0.129, 0.9677, 0.129, 1.0, 0.871, 0.4516, 0.871, 0.4194, 0.9032, 0.4194, 0.9032, 0.4516, 0.7419, 0.6452, 0.7097, 0.6452, 0.7097, 0.6129, 0.7419, 0.6129, 0.7742, 0.6129, 0.7742, 0.6452, 0.7742, 0.5161, 0.7742, 0.4839, 0.8065, 0.4839, 0.8065, 0.5161, 0.9677, 0.129, 1.0, 0.129, 1.0, 0.1613, 0.9677, 0.1613, 0.3548, 0.9677, 0.3548, 0.9355, 0.3871, 0.9355, 0.3871, 0.9677, 0.129, 0.9677, 0.1613, 0.9677, 0.1613, 1.0, 0.129, 1.0, 0.9355, 0.3871, 0.9355, 0.3548, 0.9677, 0.3548, 0.9677, 0.3871, 0.9032, 0.3548, 0.9355, 0.3548, 0.9355, 0.3871, 0.9032, 0.3871, 1.0, 0.1935, 0.9677, 0.1935, 0.9677, 0.1613, 1.0, 0.1613, 0.3548, 0.9032, 0.3871, 0.9032, 0.3871, 0.9355, 0.3548, 0.9355, 0.1613, 1.0, 0.1613, 0.9677, 0.1935, 0.9677, 0.1935, 1.0, 0.4194, 0.871, 0.4194, 0.8387, 0.4194, 0.8065, 0.4516, 0.8065, 0.4516, 0.8387, 0.4516, 0.871, 0.2258, 1.0, 0.1935, 1.0, 0.1935, 0.9677, 0.2258, 0.9677, 0.9355, 0.4194, 0.9355, 0.3871, 0.9677, 0.3871, 0.9677, 0.4194, 0.7742, 0.5484, 0.7742, 0.5161, 0.8065, 0.5161, 0.8065, 0.5484, 0.8387, 0.3871, 0.8387, 0.4194, 0.8065, 0.4194, 0.8065, 0.3871, 0.8065, 0.3548, 0.8065, 0.3226, 0.8387, 0.3226, 0.8387, 0.3548, 0.6452, 0.5806, 0.6774, 0.5806, 0.6774, 0.6129, 0.6452, 0.6129, 1.0, 0.1935, 1.0, 0.2258, 0.9677, 0.2258, 0.9677, 0.1935, 0.8387, 0.4194, 0.8387, 0.4516, 0.8065, 0.4516, 0.8065, 0.4194, 0.8387, 0.5806, 0.8387, 0.6129, 0.8387, 0.6452, 0.8065, 0.6452, 0.8065, 0.6129, 0.8065, 0.5806, 0.6774, 0.4839, 0.6774, 0.4516, 0.7097, 0.4516, 0.7097, 0.4839, 0.7097, 0.5161, 0.7097, 0.5484, 0.6774, 0.5484, 0.6452, 0.5484, 0.6452, 0.5161, 0.6774, 0.5161, 0.6129, 0.871, 0.6129, 0.9032, 0.5806, 0.9032, 0.5806, 0.871, 0.9032, 0.5484, 0.871, 0.5484, 0.871, 0.5161, 0.9032, 0.5161, 0.4839, 0.8387, 0.4839, 0.871, 0.4516, 0.871, 0.4516, 0.8387, 1.0, 0.2581, 0.9677, 0.2581, 0.9677, 0.2258, 1.0, 0.2258, 0.8065, 0.5484, 0.8065, 0.5806, 0.7742, 0.5806, 0.7742, 0.5484, 0.4194, 0.9355, 0.4194, 0.9677, 0.3871, 0.9677, 0.3871, 0.9355, 0.8387, 0.6774, 0.8387, 0.7097, 0.8065, 0.7097, 0.8065, 0.6774, 0.8387, 0.7097, 0.8387, 0.7419, 0.8065, 0.7419, 0.8065, 0.7097, 0.5161, 0.871, 0.5161, 0.9032, 0.4839, 0.9032, 0.4839, 0.871, 0.871, 0.4839, 0.871, 0.5161, 0.8387, 0.5161, 0.8387, 0.4839, 0.8387, 0.6452, 0.8387, 0.6774, 0.8065, 0.6774, 0.8065, 0.6452, 0.2581, 1.0, 0.2258, 1.0, 0.2258, 0.9677, 0.2581, 0.9677, 1.0, 0.2581, 1.0, 0.2903, 0.9677, 0.2903, 0.9677, 0.2581, 0.8387, 0.871, 0.8387, 0.9032, 0.8065, 0.9032, 0.8065, 0.871, 0.5484, 0.871, 0.5484, 0.9032, 0.5161, 0.9032, 0.5161, 0.871, 0.6774, 0.5806, 0.6452, 0.5806, 0.6452, 0.5484, 0.6774, 0.5484, 0.8387, 0.8387, 0.8387, 0.871, 0.8065, 0.871, 0.8065, 0.8387, 0.8387, 0.7419, 0.8387, 0.7742, 0.8065, 0.7742, 0.8065, 0.7419, 0.8065, 0.6129, 0.8065, 0.6452, 0.7742, 0.6452, 0.7742, 0.6129, 0.7097, 0.5806, 0.6774, 0.5806, 0.6774, 0.5484, 0.7097, 0.5484, 0.4516, 0.9355, 0.4516, 0.9677, 0.4194, 0.9677, 0.4194, 0.9355, 0.9677, 0.4194, 0.9677, 0.4516, 0.9355, 0.4516, 0.9355, 0.4194, 0.2903, 1.0, 0.2581, 1.0, 0.2581, 0.9677, 0.2903, 0.9677, 1.0, 0.3226, 0.9677, 0.3226, 0.9677, 0.2903, 1.0, 0.2903, 1.0, 0.3226, 1.0, 0.3548, 0.9677, 0.3548, 0.9677, 0.3226, 0.4839, 0.8065, 0.4839, 0.8387, 0.4516, 0.8387, 0.4516, 0.8065, 0.3548, 0.9677, 0.3548, 1.0, 0.3226, 1.0, 0.3226, 0.9677, 0.3226, 0.7742, 0.3226, 0.7419, 0.3548, 0.7419, 0.3548, 0.7742, 0.3871, 0.7742, 0.3871, 0.8065, 0.3871, 0.8387, 0.3548, 0.8387, 0.3548, 0.8065, 0.3226, 0.8065, 0.3226, 1.0, 0.2903, 1.0, 0.2903, 0.9677, 0.3226, 0.9677, 0.3871, 1.0, 0.3548, 1.0, 0.3548, 0.9677, 0.3871, 0.9677, 0.7097, 0.871, 0.7097, 0.8387, 0.7097, 0.8065, 0.7419, 0.8065, 0.7419, 0.8387, 0.7419, 0.871, 0.4516, 0.5484, 0.4516, 0.5161, 0.4839, 0.5161, 0.4839, 0.4839, 0.5161, 0.4839, 0.5161, 0.4516, 0.4839, 0.4516, 0.4839, 0.4194, 0.4839, 0.3871, 0.5161, 0.3871, 0.5484, 0.3871, 0.5484, 0.4194, 0.5806, 0.4194, 0.6129, 0.4194, 0.6452, 0.4194, 0.6452, 0.4516, 0.6452, 0.4839, 0.6452, 0.5161, 0.6452, 0.5484, 0.6129, 0.5484, 0.6129, 0.5806, 0.5806, 0.5806, 0.5806, 0.5484, 0.5484, 0.5484, 0.5484, 0.5806, 0.5484, 0.6129, 0.5806, 0.6129, 0.6129, 0.6129, 0.6452, 0.6129, 0.6452, 0.6452, 0.6129, 0.6452, 0.5806, 0.6452, 0.5484, 0.6452, 0.5161, 0.6452, 0.4839, 0.6452, 0.4516, 0.6452, 0.4194, 0.6452, 0.3871, 0.6452, 0.3548, 0.6452, 0.3226, 0.6452, 0.3226, 0.6129, 0.3226, 0.5806, 0.3548, 0.5806, 0.3871, 0.5806, 0.4194, 0.5806, 0.4194, 0.5484, 0.6452, 0.1935, 0.6452, 0.2258, 0.6452, 0.2581, 0.6129, 0.2581, 0.6129, 0.2258, 0.6129, 0.1935, 0.3548, 7.562e-09, 0.3871, 9.998e-09, 0.4194, 1.243e-08, 0.4516, 1.487e-08, 0.4516, 0.03226, 0.4194, 0.03226, 0.4194, 0.06452, 0.4194, 0.09677, 0.3871, 0.09677, 0.3871, 0.129, 0.3548, 0.129, 0.3226, 0.129, 0.3226, 0.09677, 0.3226, 0.06452, 0.3226, 0.03226, 0.3226, 5.127e-09, 0.06452, 4.871e-09, 0.09677, 7.306e-09, 0.129, 9.742e-09, 0.1613, 1.218e-08, 0.1613, 0.03226, 0.129, 0.03226, 0.09677, 0.03226, 0.09677, 0.06452, 0.06452, 0.06452, 0.06452, 0.09677, 0.03226, 0.09677, 3.115e-08, 0.09677, 3.358e-08, 0.06452, 3.602e-08, 0.03226, 3.845e-08, 2.903e-15, 0.03226, 2.435e-09])
me_cube.materials.append(mat_material)
me_cube.use_mirror_vertex_groups = False
me_cube.update()

# ---- objects
ob_cube = bpy.data.objects.new('Cube', me_cube)

# ---- transforms, parenting, visibility, modifiers, constraints
ob_cube.location = (0.0, 0.0, 0.0)
ob_cube.lock_rotations_4d = False
ob_cube.empty_display_type = 'ARROWS'
ob_cube.lineart.crease_threshold = 0.0

# ---- collection membership
col_collection.objects.link(ob_cube)

# ---- scene / render settings (as saved in the file)
scene.frame_start = 1; scene.frame_end = 250; scene.frame_set(1)
scene.render.engine = 'BLENDER_EEVEE_NEXT'
bpy.context.view_layer.update()

# ---- added for rendering (the .blend has no active camera and no usable light): camera, sun
cam_auto = bpy.data.cameras.new('AutoCamera')
cam_auto.lens = 50.0
cam_auto.sensor_width = 36.0
cam_auto.clip_end = 1000.0
ob_auto_camera = bpy.data.objects.new('AutoCamera', cam_auto)
scene.collection.objects.link(ob_auto_camera)
ob_auto_camera.location = (3.20507, -3.84609, 2.56406)
ob_auto_camera.rotation_euler = (1.09748, -7.21219e-08, 0.694738)
scene.camera = ob_auto_camera
light_auto_sun = bpy.data.lights.new('AutoSun', 'SUN')
light_auto_sun.energy = 3.0
light_auto_sun.angle = 0.0523599
ob_auto_sun = bpy.data.objects.new('AutoSun', light_auto_sun)
scene.collection.objects.link(ob_auto_sun)
ob_auto_sun.rotation_euler = (0.872665, 0.174533, 0.523599)
bpy.context.view_layer.update()
